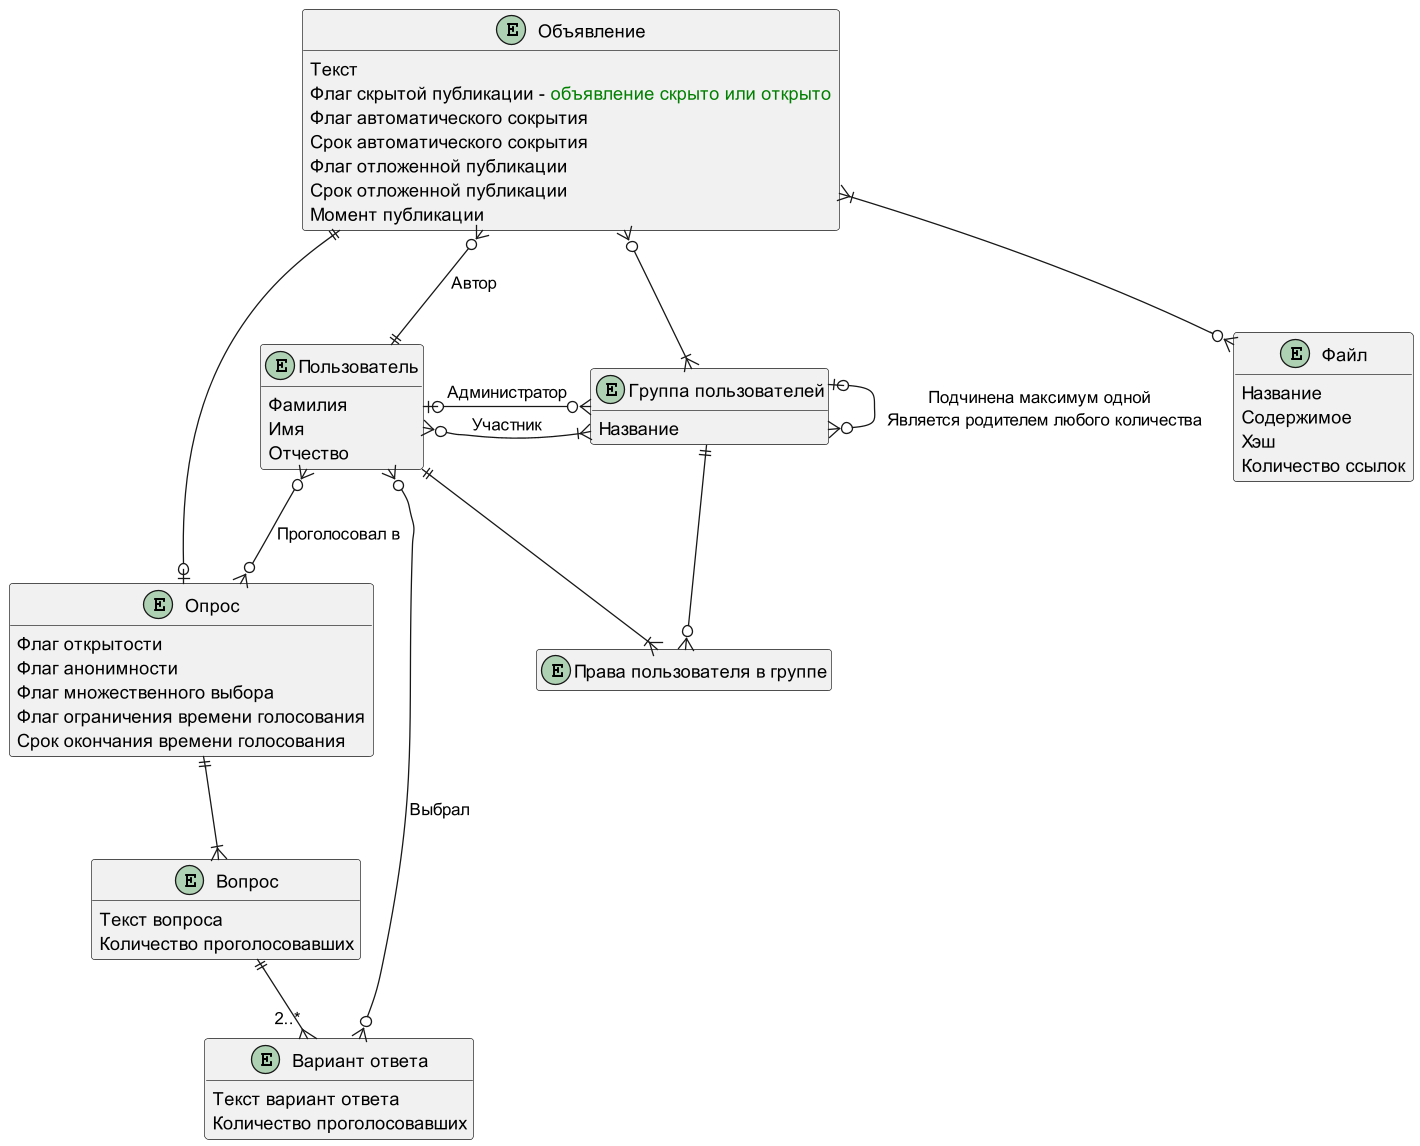

The diagram above was rendered by PlantUML. Its source (embedded in the PNG):
@startuml
'https://plantuml.com/class-diagram

hide methods

entity "Пользователь" as user {
    Фамилия
    Имя
    Отчество
}

entity "Объявление" as notification { 
    Текст
    Флаг скрытой публикации - <font color="green">объявление скрыто или открыто</font>
    Флаг автоматического сокрытия
    Срок автоматического сокрытия
    Флаг отложенной публикации
    Срок отложенной публикации
    Момент публикации
}
notification }o--|| user : Автор

entity "Файл" as attachedFile { 
    Название
    Содержимое
    Хэш
    Количество ссылок
}
notification }|--o{ attachedFile

entity "Опрос" as survey {
    Флаг открытости
    Флаг анонимности
    Флаг множественного выбора
    Флаг ограничения времени голосования
    Срок окончания времени голосования
}
notification ||--o| survey
user }o--o{ survey : Проголосовал в

entity "Вопрос" as question {
    Текст вопроса
    Количество проголосовавших
}
survey ||--|{ question

entity "Вариант ответа" as answer {
    Текст вариант ответа
    Количество проголосовавших
}
question ||--{ "2..*" answer
user }o--o{ answer : Выбрал

entity "Группа пользователей" as userGroup { 
    Название
}
notification }o--|{ userGroup
user }o--|{ userGroup : Участник
user |o-right-o{ userGroup : Администратор
userGroup |o--o{ userGroup : Подчинена максимум одной \n Является родителем любого количества

entity "Права пользователя в группе" as userRightsInGroup {}
hide userRightsInGroup members
user ||--|{ userRightsInGroup
userGroup ||--o{ userRightsInGroup



@enduml